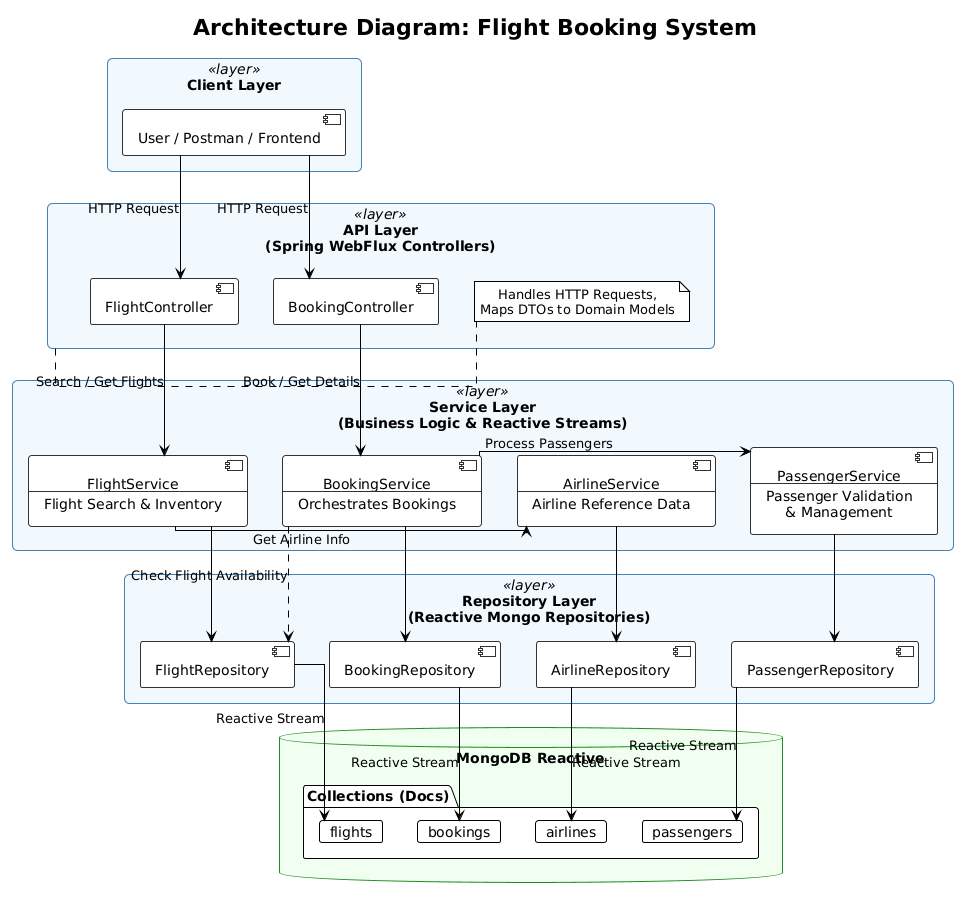

The diagram above was rendered by PlantUML. Its source (embedded in the PNG):
@startuml
!theme plain
top to bottom direction

' --- STYLING ---
skinparam componentStyle uml2
skinparam defaultTextAlignment center
skinparam wrapWidth 200

' CHANGE: Use orthogonal (straight) lines
skinparam linetype ortho
skinparam nodesep 60 icon_size 100

skinparam rectangle {
    BackgroundColor<<layer>> #F0F8FF
    BorderColor<<layer>> #4682B4
    RoundCorner 10
}

skinparam database {
    BackgroundColor #F0FFF0
    BorderColor #228B22
}

skinparam component {
    BackgroundColor #FFFFFF
    BorderColor #333333
}

title Architecture Diagram: Flight Booking System

' --- LAYERS & COMPONENTS ---

rectangle "Client Layer" as ClientLayer <<layer>> {
    component [User / Postman / Frontend] as User
}

rectangle "API Layer\n(Spring WebFlux Controllers)" as APILayer <<layer>> {
    note right of APILayer : Handles HTTP Requests,\nMaps DTOs to Domain Models
    component [BookingController] as BC
    component [FlightController] as FC
}

rectangle "Service Layer\n(Business Logic & Reactive Streams)" as ServiceLayer <<layer>> {
    component [BookingService\n--\nOrchestrates Bookings] as BS
    component [FlightService\n--\nFlight Search & Inventory] as FS
    
    ' NEW ENTITIES IN SERVICE LAYER
    component [PassengerService\n--\nPassenger Validation\n& Management] as PS
    component [AirlineService\n--\nAirline Reference Data] as AS
}

rectangle "Repository Layer\n(Reactive Mongo Repositories)" as RepositoryLayer <<layer>> {
    component [BookingRepository] as BR
    component [FlightRepository] as FR
    
    ' NEW ENTITIES IN REPO LAYER
    component [PassengerRepository] as PR
    component [AirlineRepository] as AR
}

database "MongoDB Reactive" as MongoDB {
    folder "Collections (Docs)" {
        card "bookings" as CollBooking
        card "flights" as CollFlight
        ' NEW COLLECTIONS
        card "passengers" as CollPassenger
        card "airlines" as CollAirline
    }
}

' --- CONNECTIONS & FLOW ---

' Client to API
User -down-> BC : HTTP Request
User -down-> FC : HTTP Request

' API to Service Main Entry Points
BC -down-> BS : Book / Get Details
FC -down-> FS : Search / Get Flights

' Service Inter-communication
' (Booking needs to process passenger data)
BS -right-> PS : Process Passengers
' (Flight might need airline reference data)
FS -right-> AS : Get Airline Info

' Service to Repository
BS -down-> BR
FS -down-> FR
PS -down-> PR
AS -down-> AR

' Cross-Service interaction (Service needing data managed by another service)
BS .down.> FR : Check Flight Availability

' Repository to Database
BR -down-> CollBooking : Reactive Stream
FR -down-> CollFlight : Reactive Stream
PR -down-> CollPassenger : Reactive Stream
AR -down-> CollAirline : Reactive Stream
@enduml